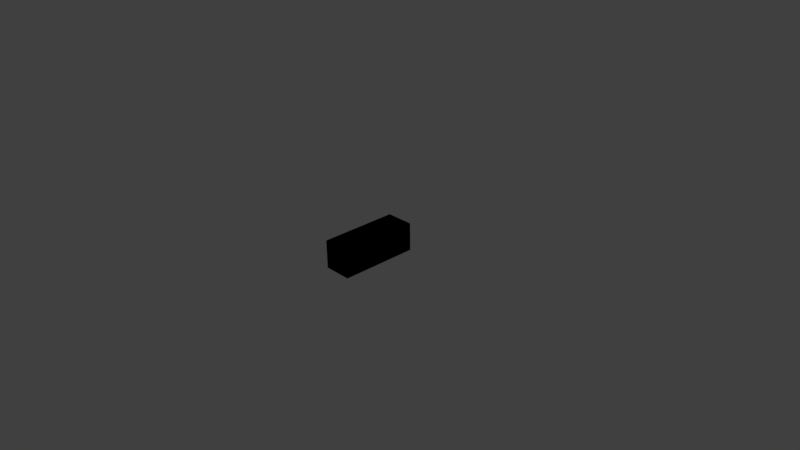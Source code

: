 # Source: pipe.blend  (saved by Blender 2.77.0; exported with 4.5.12 LTS)
import bpy
from mathutils import Matrix  # noqa: F401  (used for matrix-valued properties, if any)

bpy.ops.wm.read_factory_settings(use_empty=True)
scene = bpy.context.scene
scene.name = 'Scene'

# ---- collections
col_collection_1 = bpy.data.collections.new('Collection 1'); scene.collection.children.link(col_collection_1)

# ---- images (referenced by path relative to the original .blend; pixels are not part of the script)
import os
ASSET_DIR = os.environ.get("B2B_ASSET_DIR", "")  # directory of the original .blend (textures are referenced by path, not embedded)
HERE = os.path.dirname(os.path.abspath(__file__))  # packed textures are extracted next to this script under _unpacked/

def load_image(name, relpath, width, height, colorspace="sRGB"):
    """Load a texture the original file referenced (path relative to the .blend, or extracted next to this script)."""
    p = next((c for c in (os.path.join(HERE, relpath), os.path.join(ASSET_DIR, relpath)) if relpath and os.path.exists(c)), "")
    if p:
        img = bpy.data.images.load(p, check_existing=True)
        img.name = name
    else:  # same state as the original file: an image datablock whose file is absent (Cycles renders it pink)
        img = bpy.data.images.new(name, width, height)
        img.source = "FILE"
        img.filepath = "//" + (relpath or name)
    img.colorspace_settings.name = colorspace
    return img
img_pipe___copy_png = load_image('pipe - Copy.png', 'pipe - Copy.png', 1024, 1024, 'sRGB')

# ---- materials (node trees are filled in below, after node groups)
mat_material_002 = bpy.data.materials.new('Material.002')
mat_material_002.alpha_threshold = 0.0
mat_material_002.roughness = 0.5

# ---- material node trees
mat_material_002.use_nodes = True; mat_material_002.node_tree.nodes.clear()
_N = mat_material_002.node_tree.nodes; _L = mat_material_002.node_tree.links
n0 = _N.new('ShaderNodeOutputMaterial'); n0.name = 'Material Output'; n0.location = (300, 300)
n1 = _N.new('ShaderNodeBsdfDiffuse'); n1.name = 'Diffuse BSDF'; n1.location = (10, 300)
n2 = _N.new('ShaderNodeTexImage'); n2.name = 'Image Texture'; n2.location = (-393, 294)
n2.width = 140
n2.image = img_pipe___copy_png
_L.new(n1.outputs[0], n0.inputs[0])
_L.new(n2.outputs[0], n1.inputs[0])
n0.is_active_output = True

# ---- world
world_world = bpy.data.worlds.new('World'); scene.world = world_world
world_world.color = (0.05088, 0.05088, 0.05088)
world_world.use_sun_shadow = False
world_world.sun_shadow_jitter_overblur = 0.0
world_world.cycles.sampling_method = 'MANUAL'

# ---- cameras
cam_camera = bpy.data.cameras.new('Camera')
cam_camera.clip_end = 100.0
cam_camera.lens = 35.0
cam_camera.sensor_width = 32.0
cam_camera.sensor_height = 18.0
cam_camera.ortho_scale = 7.314
cam_camera.dof.focus_distance = 0.0

# ---- lights
light_lamp = bpy.data.lights.new('Lamp', 'POINT')
light_lamp.transmission_factor = 0.0
light_lamp.cutoff_distance = 30.0
light_lamp.energy = 100.0
light_lamp.shadow_buffer_clip_start = 1.001
light_lamp.shadow_soft_size = 0.1
light_lamp.shadow_maximum_resolution = 0.006
light_lamp.use_absolute_resolution = True

# ---- meshes
me_cube = bpy.data.meshes.new('Cube')
me_cube.from_pydata([(1.0, 1.0, -1.0), (1.0, -1.0, -1.0), (-1.0, -1.0, -1.0), (-1.0, 1.0, -1.0), (1.0, 1.0, 1.0), (1.0, -1.0, 1.0), (-1.0, -1.0, 1.0), (-1.0, 1.0, 1.0), (1.0, 1.0, -1.0), (1.0, -1.0, -1.0), (-1.0, 1.0, -1.0), (1.0, 1.0, 1.0), (-1.0, -1.0, -1.0), (1.0, -1.0, 1.0), (-1.0, -1.0, 1.0), (-1.0, 1.0, 1.0)], [], [(0, 3, 2, 1), (4, 5, 6, 7), (0, 1, 5, 4), (1, 2, 6, 5), (2, 3, 7, 6), (4, 7, 3, 0), (8, 9, 12, 10), (11, 15, 14, 13), (8, 11, 13, 9), (9, 13, 14, 12), (12, 14, 15, 10), (11, 8, 10, 15)])
_uv = me_cube.uv_layers.new(name='UVMap')
_uv.uv.foreach_set('vector', [0.0, 0.0, 0.0, 0.0, 0.0, 0.0, 0.0, 0.0, 0.0, 0.0, 0.0, 0.0, 0.0, 0.0, 0.0, 0.0, 0.0, 0.0, 0.0, 0.0, 0.0, 0.0, 0.0, 0.0, 0.0, 0.0, 0.0, 0.0, 0.0, 0.0, 0.0, 0.0, 0.0, 0.0, 0.0, 0.0, 0.0, 0.0, 0.0, 0.0, 0.0, 0.0, 0.0, 0.0, 0.0, 0.0, 0.0, 0.0, 0.6665, 0.3331, 0.3335, 0.3331, 0.3335, 0.0001998, 0.6665, 0.0001998, 0.3331, 0.3331, 0.0001998, 0.3331, 0.0001998, 0.0001999, 0.3331, 0.0001998, 0.3331, 0.3335, 0.3331, 0.6665, 0.0001998, 0.6665, 0.0001999, 0.3335, 0.3331, 0.6669, 0.3331, 0.9998, 0.0001998, 0.9998, 0.0001998, 0.6669, 0.6669, 0.3331, 0.6669, 0.0001998, 0.9998, 0.0001998, 0.9998, 0.3331, 0.6665, 0.3335, 0.6665, 0.6665, 0.3335, 0.6665, 0.3335, 0.3335])
me_cube.materials.append(mat_material_002)
me_cube.use_remesh_preserve_volume = False
me_cube.use_remesh_preserve_attributes = False
me_cube.use_mirror_vertex_groups = False
me_cube.update()

# ---- objects
ob_cube = bpy.data.objects.new('Cube', me_cube)
ob_lamp = bpy.data.objects.new('Lamp', light_lamp)
ob_camera = bpy.data.objects.new('Camera', cam_camera)

# ---- transforms, parenting, visibility, modifiers, constraints
ob_cube.location = (0.5, -0.5, 0.5)
ob_cube.scale = (0.18, 0.5, 0.18)
ob_cube.lock_rotations_4d = False
ob_cube.empty_display_type = 'ARROWS'
ob_cube.lineart.crease_threshold = 0.0
ob_lamp.location = (4.076, 1.005, 5.904)
ob_lamp.rotation_euler = (0.6503, 0.05522, 1.866)
ob_lamp.lock_rotations_4d = False
ob_lamp.empty_display_type = 'ARROWS'
ob_lamp.color = (0.0, 0.0, 0.0, 0.0)
ob_lamp.lineart.crease_threshold = 0.0
ob_camera.location = (7.481, -6.508, 5.344)
ob_camera.rotation_euler = (1.109, 0.01082, 0.8149)
ob_camera.lock_rotations_4d = False
ob_camera.empty_display_type = 'ARROWS'
ob_camera.color = (0.0, 0.0, 0.0, 0.0)
ob_camera.display_type = 'WIRE'
ob_camera.lineart.crease_threshold = 0.0

# ---- collection membership
col_collection_1.objects.link(ob_cube)
col_collection_1.objects.link(ob_lamp)
col_collection_1.objects.link(ob_camera)

# ---- scene / render settings (as saved in the file)
scene.camera = ob_camera
scene.frame_start = 1; scene.frame_end = 250; scene.frame_set(1)
scene.render.engine = 'CYCLES'
scene.render.resolution_percentage = 50
scene.render.dither_intensity = 0.0
scene.cycles.use_denoising = False
scene.cycles.samples = 128
scene.cycles.sampling_pattern = 'TABULATED_SOBOL'
scene.cycles.light_sampling_threshold = 0.0
scene.cycles.use_adaptive_sampling = False
scene.cycles.use_light_tree = False
scene.cycles.blur_glossy = 0.0
scene.cycles.sample_clamp_indirect = 0.0
scene.view_settings.view_transform = 'Standard'
bpy.context.view_layer.update()
